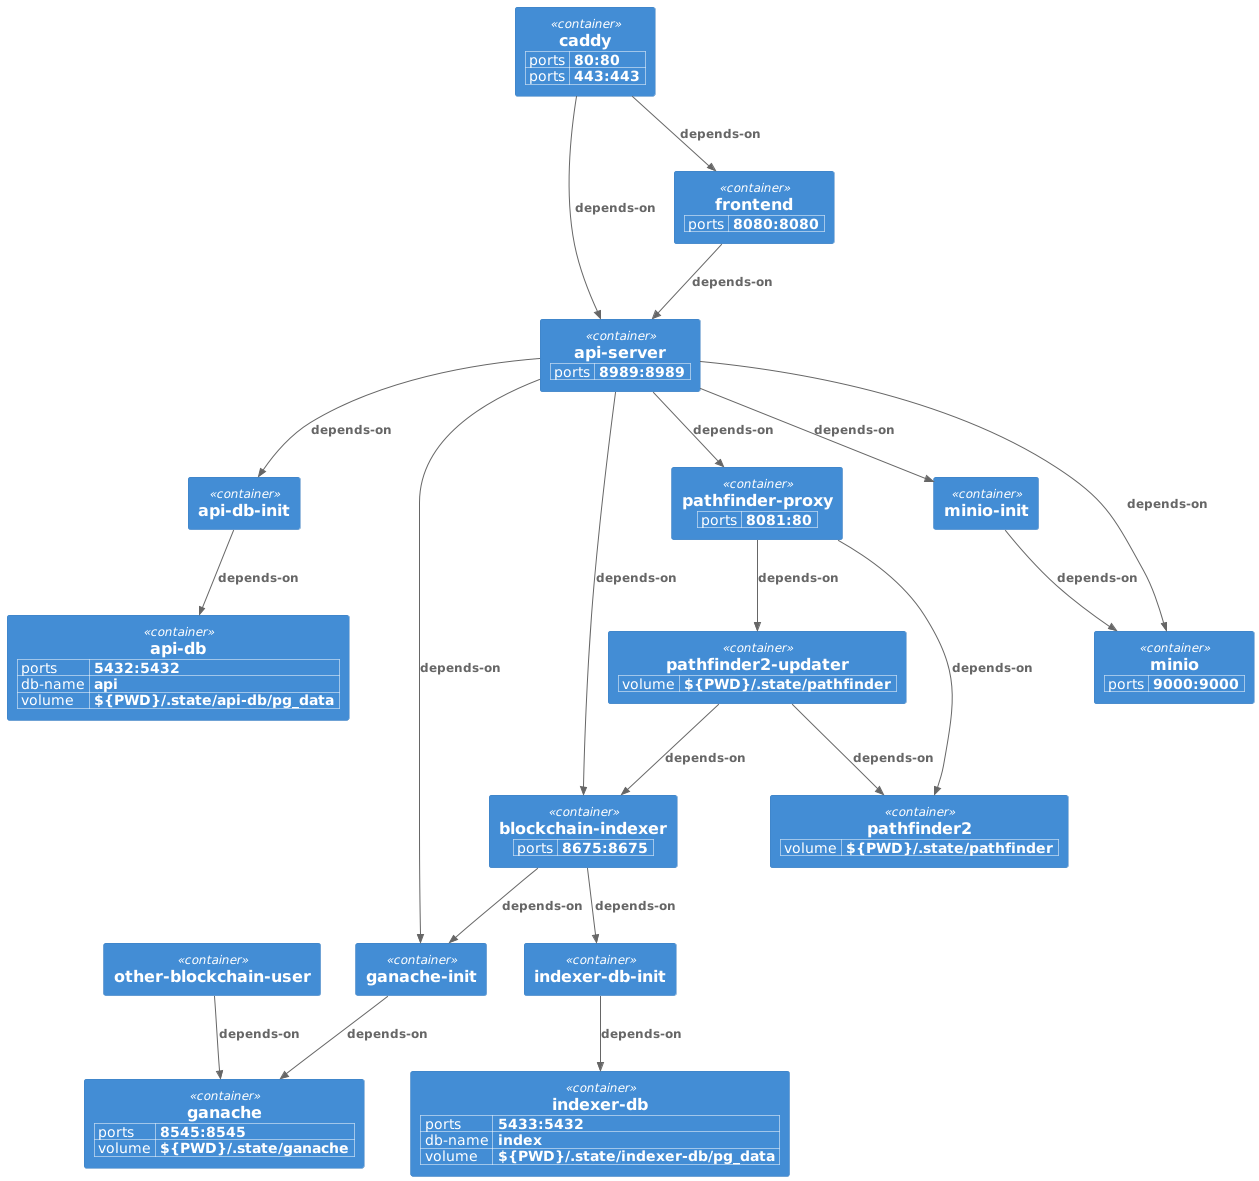

The diagram above was rendered by PlantUML. Its source (embedded in the PNG):
@startuml
!include <C4/C4_Container>

WithoutPropertyHeader()
AddProperty("ports", "5433:5432")
AddProperty("db-name", "index")
AddProperty("volume", "${PWD}/.state/indexer-db/pg_data")
Container(indexer_db, "indexer-db")

Container(indexer_db_init, "indexer-db-init")
Rel_D(indexer_db_init, indexer_db, "depends-on", "")

WithoutPropertyHeader()
AddProperty("ports", "5432:5432")
AddProperty("db-name", "api")
AddProperty("volume", "${PWD}/.state/api-db/pg_data")
Container(api_db, "api-db")
Container(api_db_init, "api-db-init")
Rel_D(api_db_init, api_db, "depends-on", "")

WithoutPropertyHeader()
AddProperty("ports", "8545:8545")
AddProperty("volume", "${PWD}/.state/ganache")
Container(ganache, "ganache")

Container(ganache_init, "ganache-init")
Rel_D(ganache_init, ganache, "depends-on", "")

Container(other_blockchain_user, "other-blockchain-user")
Rel_D(other_blockchain_user, ganache, "depends-on", "")

WithoutPropertyHeader()
AddProperty("ports", "8675:8675")
Container(blockchain_indexer, "blockchain-indexer")
Rel_D(blockchain_indexer, ganache_init, "depends-on", "")
Rel_D(blockchain_indexer, indexer_db_init, "depends-on", "")

WithoutPropertyHeader()
AddProperty("volume", "${PWD}/.state/pathfinder")
Container(pathfinder2, "pathfinder2")

WithoutPropertyHeader()
AddProperty("volume", "${PWD}/.state/pathfinder")
Container(pathfinder2_updater, "pathfinder2-updater")
Rel_D(pathfinder2_updater, pathfinder2, "depends-on", "")
Rel_D(pathfinder2_updater, blockchain_indexer, "depends-on", "")

WithoutPropertyHeader()
AddProperty("ports", "8081:80")
Container(pathfinder_proxy, "pathfinder-proxy")
Rel_D(pathfinder_proxy, pathfinder2, "depends-on", "")
Rel_D(pathfinder_proxy, pathfinder2_updater, "depends-on", "")

WithoutPropertyHeader()
AddProperty("ports", "8989:8989")
Container(api_server, "api-server")
Rel_D(api_server, api_db_init, "depends-on", "")
Rel_D(api_server, ganache_init, "depends-on", "")
Rel_D(api_server, blockchain_indexer, "depends-on", "")
Rel_D(api_server, pathfinder_proxy, "depends-on", "")

WithoutPropertyHeader()
AddProperty("ports", "9000:9000")
Container(minio, "minio")
Rel_D(api_server, minio, "depends-on", "")

Container(minio_init, "minio-init")
Rel_D(minio_init, minio, "depends-on", "")
Rel_D(api_server, minio_init, "depends-on", "")

WithoutPropertyHeader()
AddProperty("ports", "8080:8080")
Container(frontend, "frontend")
Rel_D(frontend, api_server, "depends-on", "")

WithoutPropertyHeader()
AddProperty("ports", "80:80")
AddProperty("ports", "443:443")
Container(caddy, "caddy")
Rel_D(caddy, frontend, "depends-on", "")
Rel_D(caddy, api_server, "depends-on", "")

@enduml